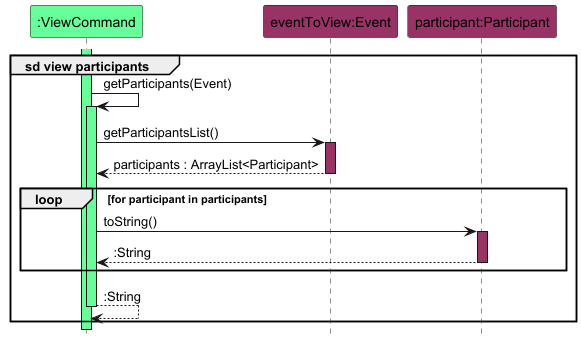

The diagram above was rendered by PlantUML. Its source (embedded in the PNG):
@startuml
!include style.puml
hide footbox

participant ":ViewCommand" as command COMMAND_COLOUR
participant "eventToView:Event" as event EVENT_COLOUR
participant "participant:Participant" as participant EVENT_COLOUR

group sd view participants
    activate command COMMAND_COLOUR
    command -> command : getParticipants(Event)
    activate command COMMAND_COLOUR

    command -> event : getParticipantsList()
    activate event EVENT_COLOUR

    return participants : ArrayList<Participant>

    loop for participant in participants
        command -> participant : toString()
        activate participant EVENT_COLOUR
        return :String
    end
    return :String
end
@enduml